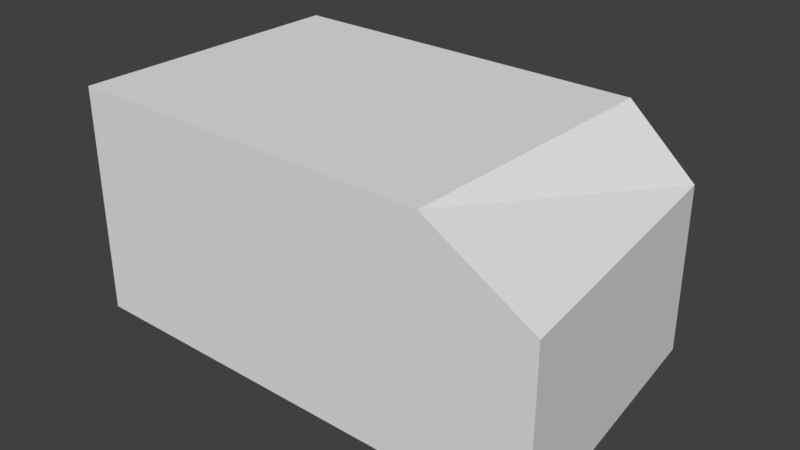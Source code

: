 # Source: brickstone01.blend  (saved by Blender 2.79.0; exported with 4.5.12 LTS)
import bpy
from mathutils import Matrix  # noqa: F401  (used for matrix-valued properties, if any)

bpy.ops.wm.read_factory_settings(use_empty=True)
scene = bpy.context.scene
scene.name = 'Scene'

# ---- collections
col_collection_1 = bpy.data.collections.new('Collection 1'); scene.collection.children.link(col_collection_1)

# ---- world
world_world = bpy.data.worlds.new('World'); scene.world = world_world
world_world.color = (0.05088, 0.05088, 0.05088)
world_world.use_sun_shadow = False
world_world.sun_shadow_jitter_overblur = 0.0
world_world.cycles.sampling_method = 'MANUAL'

# ---- meshes
me_cube_002 = bpy.data.meshes.new('Cube.002')
me_cube_002.from_pydata([(-1.368, 0.7855, -0.646), (-1.368, 0.7855, 0.5657), (1.021, 0.7424, -0.646), (0.6525, 0.7551, 0.5657), (-1.391, -0.7422, -0.646), (-1.391, -0.7422, 0.5657), (1.194, -0.781, -0.646), (0.6296, -0.7726, 0.5657), (0.6525, 0.7551, -0.646), (0.6296, -0.7726, -0.646), (-1.368, 0.7855, 0.2837), (1.021, 0.7424, 0.2393), (1.194, -0.781, 0.2393), (-1.391, -0.7422, 0.2837), (0.6296, -0.7726, 0.2837), (0.6525, 0.7551, 0.2837)], [], [(15, 3, 11), (11, 3, 7, 12), (14, 7, 5, 13), (13, 5, 1, 10), (8, 9, 4, 0), (7, 3, 1, 5), (2, 6, 9, 8), (12, 7, 14), (10, 1, 3, 15), (0, 10, 15, 8), (6, 12, 14, 9), (4, 13, 10, 0), (9, 14, 13, 4), (2, 11, 12, 6), (8, 15, 11, 2)])
me_cube_002.use_remesh_preserve_volume = False
me_cube_002.use_remesh_preserve_attributes = False
me_cube_002.use_mirror_vertex_groups = False
me_cube_002.update()

# ---- objects
ob_cube_002 = bpy.data.objects.new('Cube.002', me_cube_002)

# ---- transforms, parenting, visibility, modifiers, constraints
ob_cube_002.location = (0.0, 0.0, 0.0)
ob_cube_002.lineart.crease_threshold = 0.0

# ---- collection membership
col_collection_1.objects.link(ob_cube_002)

# ---- scene / render settings (as saved in the file)
scene.frame_start = 1; scene.frame_end = 250; scene.frame_set(1)
scene.render.engine = 'BLENDER_EEVEE_NEXT'
scene.render.resolution_percentage = 50
scene.render.dither_intensity = 0.0
scene.cycles.use_denoising = False
scene.cycles.samples = 128
scene.cycles.sampling_pattern = 'TABULATED_SOBOL'
scene.cycles.use_adaptive_sampling = False
scene.cycles.use_light_tree = False
scene.cycles.blur_glossy = 0.0
scene.cycles.sample_clamp_indirect = 0.0
scene.view_settings.view_transform = 'Standard'
bpy.context.view_layer.update()

# ---- added for rendering (the .blend has no active camera and no usable light): camera, sun
cam_auto = bpy.data.cameras.new('AutoCamera')
cam_auto.lens = 50.0
cam_auto.sensor_width = 36.0
cam_auto.clip_end = 1000.0
ob_auto_camera = bpy.data.objects.new('AutoCamera', cam_auto)
scene.collection.objects.link(ob_auto_camera)
ob_auto_camera.location = (2.91472, -3.61353, 2.37032)
ob_auto_camera.rotation_euler = (1.09748, -7.21219e-08, 0.694738)
scene.camera = ob_auto_camera
light_auto_sun = bpy.data.lights.new('AutoSun', 'SUN')
light_auto_sun.energy = 3.0
light_auto_sun.angle = 0.0523599
ob_auto_sun = bpy.data.objects.new('AutoSun', light_auto_sun)
scene.collection.objects.link(ob_auto_sun)
ob_auto_sun.rotation_euler = (0.872665, 0.174533, 0.523599)
bpy.context.view_layer.update()
